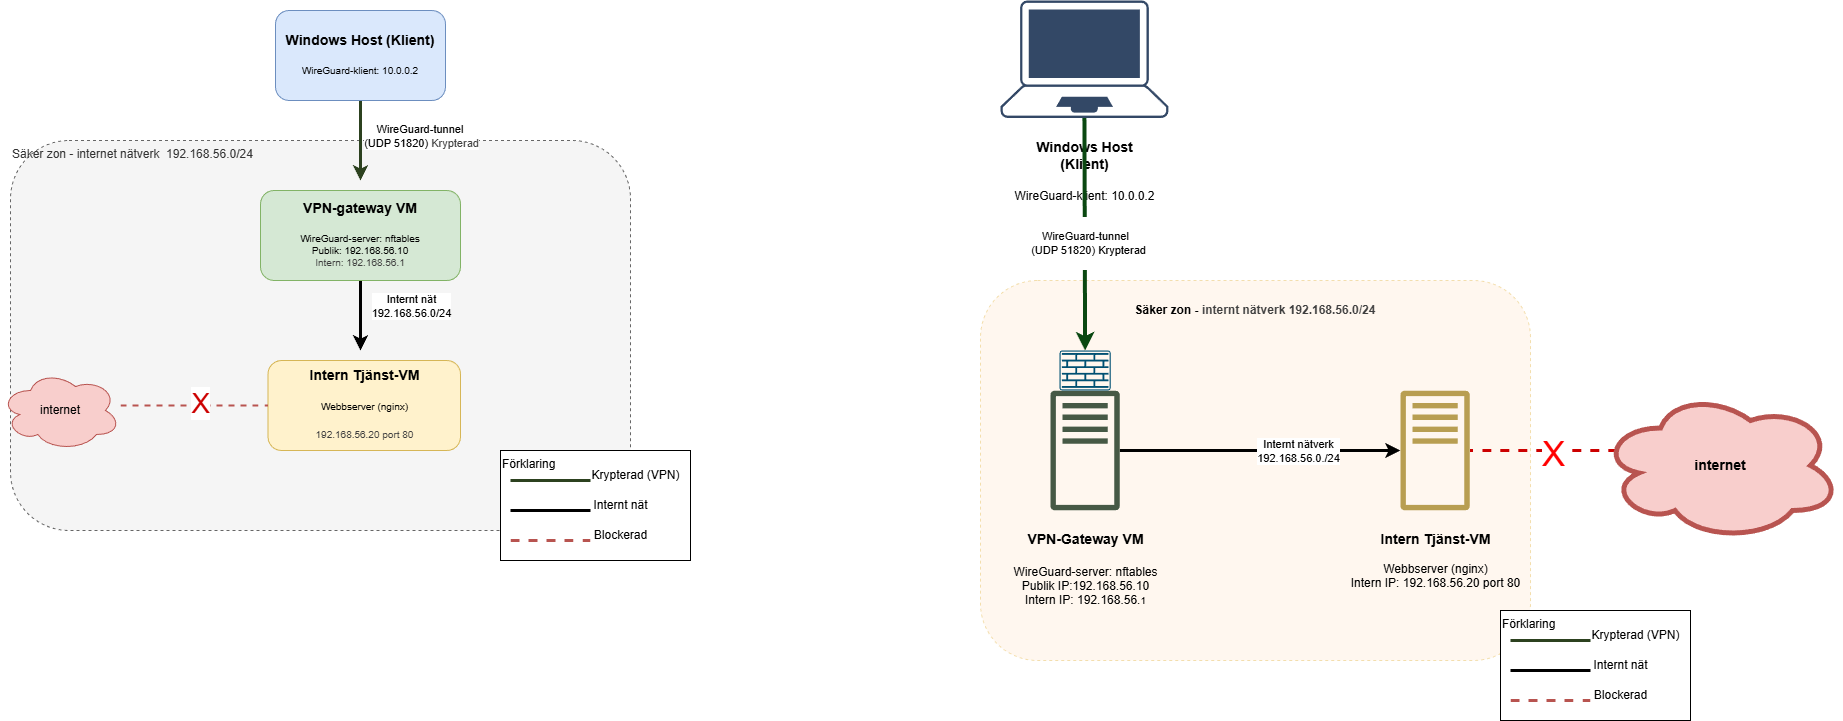

The diagram above was exported from draw.io. Its source (the exported page's mxGraphModel, read from the mxfile embedded in the PNG):
<mxGraphModel dx="1902" dy="899" grid="1" gridSize="10" guides="1" tooltips="1" connect="1" arrows="1" fold="1" page="1" pageScale="1" pageWidth="1100" pageHeight="850" math="0" shadow="0">
  <root>
    <mxCell id="0" />
    <mxCell id="1" parent="0" />
    <mxCell id="35" value="Säker zon - internet nätverk&amp;nbsp; 192.168.56.0/24&lt;div&gt;&lt;/div&gt;" style="rounded=1;whiteSpace=wrap;html=1;fillColor=#f5f5f5;fontColor=#333333;strokeColor=#666666;dashed=1;strokeWidth=1;verticalAlign=top;align=left;" parent="1" vertex="1">
      <mxGeometry x="-800" y="160" width="620" height="390" as="geometry" />
    </mxCell>
    <mxCell id="31" value="&lt;h4&gt;Säker zon -&amp;nbsp;&lt;span style=&quot;color: rgb(63, 63, 63); background-color: transparent;&quot;&gt;internt nätverk 192.168.56.0/24&lt;/span&gt;&lt;/h4&gt;" style="rounded=1;whiteSpace=wrap;html=1;dashed=1;fillColor=#ffe6cc;strokeColor=#d79b00;fillStyle=auto;align=center;verticalAlign=top;opacity=30;" parent="1" vertex="1">
      <mxGeometry x="170" y="300" width="550" height="380" as="geometry" />
    </mxCell>
    <mxCell id="22" style="edgeStyle=none;html=1;strokeWidth=3;" parent="1" source="17" target="21" edge="1">
      <mxGeometry relative="1" as="geometry" />
    </mxCell>
    <mxCell id="26" value="Internt nätverk&lt;div&gt;192.168.56.0./24&lt;/div&gt;" style="edgeLabel;html=1;align=center;verticalAlign=middle;resizable=0;points=[];" parent="22" vertex="1" connectable="0">
      <mxGeometry x="0.2686" y="2" relative="1" as="geometry">
        <mxPoint y="2" as="offset" />
      </mxGeometry>
    </mxCell>
    <mxCell id="17" value="&lt;h3&gt;&lt;/h3&gt;&lt;h3&gt;VPN-Gateway VM&lt;/h3&gt;&lt;h5&gt;&lt;span style=&quot;font-weight: normal;&quot;&gt;&lt;font style=&quot;font-size: 12px;&quot;&gt;WireGuard-server: nftables&lt;br&gt;Publik IP:192.168.56.10&lt;br&gt;Intern IP: 192.168.56.&lt;/font&gt;1&lt;/span&gt;&lt;/h5&gt;" style="sketch=0;outlineConnect=0;dashed=0;verticalLabelPosition=bottom;verticalAlign=top;align=center;fontSize=12;fontStyle=0;aspect=fixed;pointerEvents=1;shape=mxgraph.aws4.traditional_server;fillColor=light-dark(#465945, #1f2f1e);html=1;strokeColor=#82b366;" parent="1" vertex="1">
      <mxGeometry x="240" y="410" width="69.23" height="120" as="geometry" />
    </mxCell>
    <mxCell id="7" value="" style="edgeStyle=none;html=1;fontSize=11;strokeWidth=3;" parent="1" source="2" edge="1">
      <mxGeometry relative="1" as="geometry">
        <mxPoint x="-450" y="370" as="targetPoint" />
        <Array as="points" />
      </mxGeometry>
    </mxCell>
    <mxCell id="8" value="Internt nät&lt;div&gt;192.168.56.0/24&lt;/div&gt;" style="edgeLabel;html=1;align=center;verticalAlign=middle;resizable=0;points=[];" parent="7" vertex="1" connectable="0">
      <mxGeometry x="-0.2613" y="-1" relative="1" as="geometry">
        <mxPoint x="51" y="-1" as="offset" />
      </mxGeometry>
    </mxCell>
    <mxCell id="2" value="&lt;h3&gt;VPN-gateway VM&lt;/h3&gt;&lt;h5&gt;&lt;span style=&quot;font-weight: normal;&quot;&gt;WireGuard-server: nftables&lt;br&gt;Publik: 192.168.56.10&lt;br&gt;&lt;span style=&quot;color: rgb(63, 63, 63); font-size: 10px; background-color: transparent;&quot;&gt;Intern: 192.168.56.1&lt;/span&gt;&lt;/span&gt;&lt;/h5&gt;" style="rounded=1;fillColor=#d5e8d4;strokeColor=#82b366;html=1;whiteSpace=wrap;fontColor=default;verticalAlign=middle;" parent="1" vertex="1">
      <mxGeometry x="-550" y="210" width="200" height="90" as="geometry" />
    </mxCell>
    <mxCell id="5" value="" style="edgeStyle=none;html=1;fillColor=#d5e8d4;strokeColor=light-dark(#2C411F,#446E2C);strokeWidth=3;" parent="1" source="3" edge="1">
      <mxGeometry relative="1" as="geometry">
        <mxPoint x="-450" y="200" as="targetPoint" />
      </mxGeometry>
    </mxCell>
    <mxCell id="6" value="WireGuard-tunnel&amp;nbsp;&lt;div&gt;(UDP 51820)&amp;nbsp;&lt;span style=&quot;color: rgb(63, 63, 63); background-color: light-dark(#ffffff, var(--ge-dark-color, #121212));&quot;&gt;Krypterad&lt;/span&gt;&lt;/div&gt;" style="edgeLabel;html=1;align=center;verticalAlign=middle;resizable=0;points=[];" parent="5" vertex="1" connectable="0">
      <mxGeometry x="-0.1346" y="-1" relative="1" as="geometry">
        <mxPoint x="61" as="offset" />
      </mxGeometry>
    </mxCell>
    <mxCell id="3" value="&lt;h3&gt;Windows Host (Klient)&lt;/h3&gt;&lt;h5&gt;&lt;span style=&quot;font-weight: normal;&quot;&gt;WireGuard-klient: 10.0.0.2&lt;/span&gt;&lt;/h5&gt;" style="rounded=1;whiteSpace=wrap;html=1;fillColor=#dae8fc;strokeColor=#6c8ebf;" parent="1" vertex="1">
      <mxGeometry x="-535" y="30" width="170" height="90" as="geometry" />
    </mxCell>
    <mxCell id="4" value="&lt;h3&gt;Intern Tjänst-VM&lt;/h3&gt;&lt;h5&gt;&lt;span style=&quot;font-weight: normal;&quot;&gt;&lt;font style=&quot;font-size: 10px;&quot;&gt;Webbserver (nginx)&lt;/font&gt;&lt;/span&gt;&lt;/h5&gt;&lt;h5&gt;&lt;span style=&quot;font-weight: normal;&quot;&gt;&lt;span style=&quot;background-color: transparent; color: rgb(63, 63, 63);&quot;&gt;&lt;font style=&quot;font-size: 10px;&quot;&gt;192.168.56.20 port 80&lt;/font&gt;&lt;/span&gt;&lt;/span&gt;&lt;/h5&gt;" style="rounded=1;whiteSpace=wrap;html=1;fillColor=#fff2cc;strokeColor=#d6b656;" parent="1" vertex="1">
      <mxGeometry x="-542.5" y="380" width="192.5" height="90" as="geometry" />
    </mxCell>
    <mxCell id="12" value="" style="edgeStyle=none;html=1;fillColor=#f8cecc;strokeColor=#b85450;strokeWidth=2;dashed=1;endArrow=none;endFill=0;" parent="1" target="4" edge="1">
      <mxGeometry relative="1" as="geometry">
        <mxPoint x="-690" y="425" as="sourcePoint" />
      </mxGeometry>
    </mxCell>
    <mxCell id="13" value="X" style="edgeLabel;html=1;align=center;verticalAlign=middle;resizable=0;points=[];fontSize=28;fontColor=#CC0000;" parent="12" vertex="1" connectable="0">
      <mxGeometry x="0.024" y="3" relative="1" as="geometry">
        <mxPoint x="3" as="offset" />
      </mxGeometry>
    </mxCell>
    <mxCell id="9" value="internet" style="ellipse;shape=cloud;whiteSpace=wrap;html=1;fillColor=#f8cecc;strokeColor=#b85450;" parent="1" vertex="1">
      <mxGeometry x="-810" y="390" width="120" height="80" as="geometry" />
    </mxCell>
    <mxCell id="14" value="&lt;h3 style=&quot;color: light-dark(rgb(63, 63, 63), rgb(183, 183, 183)); scrollbar-color: rgb(226, 226, 226) rgb(251, 251, 251); text-wrap-mode: wrap;&quot;&gt;&lt;span style=&quot;color: rgb(0, 0, 0); text-wrap-mode: wrap; background-color: light-dark(#ffffff, var(--ge-dark-color, #121212));&quot;&gt;Windows Host (Klient)&lt;br&gt;&lt;/span&gt;&lt;/h3&gt;&lt;h5&gt;&lt;span style=&quot;background-color: light-dark(#ffffff, var(--ge-dark-color, #121212)); font-weight: normal;&quot;&gt;&lt;font style=&quot;font-size: 12px;&quot;&gt;WireGuard-klient: 10.0.0.2&lt;/font&gt;&lt;/span&gt;&lt;/h5&gt;" style="points=[[0.13,0.02,0],[0.5,0,0],[0.87,0.02,0],[0.885,0.4,0],[0.985,0.985,0],[0.5,1,0],[0.015,0.985,0],[0.115,0.4,0]];verticalLabelPosition=bottom;sketch=0;html=1;verticalAlign=top;aspect=fixed;align=center;pointerEvents=1;shape=mxgraph.cisco19.laptop;fillColor=light-dark(#334866, #1d293b);strokeColor=#6c8ebf;" parent="1" vertex="1">
      <mxGeometry x="190" y="20" width="167.86" height="117.5" as="geometry" />
    </mxCell>
    <mxCell id="15" value="&lt;h3 style=&quot;color: light-dark(rgb(63, 63, 63), rgb(183, 183, 183)); scrollbar-color: rgb(226, 226, 226) rgb(251, 251, 251); text-wrap-mode: wrap;&quot;&gt;&lt;br&gt;&lt;/h3&gt;" style="sketch=0;points=[[0.015,0.015,0],[0.985,0.015,0],[0.985,0.985,0],[0.015,0.985,0],[0.25,0,0],[0.5,0,0],[0.75,0,0],[1,0.25,0],[1,0.5,0],[1,0.75,0],[0.75,1,0],[0.5,1,0],[0.25,1,0],[0,0.75,0],[0,0.5,0],[0,0.25,0]];verticalLabelPosition=bottom;html=1;verticalAlign=top;aspect=fixed;align=center;pointerEvents=1;shape=mxgraph.cisco19.rect;prIcon=firewall;fillColor=none;strokeColor=#005073;" parent="1" vertex="1">
      <mxGeometry x="249.01" y="370" width="51.2" height="40" as="geometry" />
    </mxCell>
    <mxCell id="20" style="edgeStyle=none;html=1;entryX=0.5;entryY=0;entryDx=0;entryDy=0;entryPerimeter=0;strokeWidth=4;strokeColor=light-dark(#0a4811, #ededed);exitX=0.5;exitY=1;exitDx=0;exitDy=0;exitPerimeter=0;" parent="1" source="14" target="15" edge="1">
      <mxGeometry relative="1" as="geometry">
        <mxPoint x="275" y="150" as="sourcePoint" />
      </mxGeometry>
    </mxCell>
    <mxCell id="25" value="&lt;br&gt;&lt;span style=&quot;color: rgb(0, 0, 0); font-family: Helvetica; font-size: 11px; font-style: normal; font-variant-ligatures: normal; font-variant-caps: normal; font-weight: 400; letter-spacing: normal; orphans: 2; text-align: center; text-indent: 0px; text-transform: none; widows: 2; word-spacing: 0px; -webkit-text-stroke-width: 0px; white-space: nowrap; background-color: rgb(255, 255, 255); text-decoration-thickness: initial; text-decoration-style: initial; text-decoration-color: initial; float: none; display: inline !important;&quot;&gt;WireGuard-tunnel&amp;nbsp;&amp;nbsp;&lt;/span&gt;&lt;div&gt;&lt;span style=&quot;color: rgb(0, 0, 0); font-family: Helvetica; font-size: 11px; font-style: normal; font-variant-ligatures: normal; font-variant-caps: normal; font-weight: 400; letter-spacing: normal; orphans: 2; text-align: center; text-indent: 0px; text-transform: none; widows: 2; word-spacing: 0px; -webkit-text-stroke-width: 0px; white-space: nowrap; background-color: rgb(255, 255, 255); text-decoration-thickness: initial; text-decoration-style: initial; text-decoration-color: initial; float: none; display: inline !important;&quot;&gt;(UDP 51820)&amp;nbsp;&lt;/span&gt;&lt;span style=&quot;background-color: light-dark(rgb(255, 255, 255), rgb(18, 18, 18));&quot;&gt;Krypterad&lt;/span&gt;&lt;div&gt;&lt;br&gt;&lt;/div&gt;&lt;/div&gt;" style="edgeLabel;html=1;align=center;verticalAlign=middle;resizable=0;points=[];" parent="20" vertex="1" connectable="0">
      <mxGeometry x="0.078" y="3" relative="1" as="geometry">
        <mxPoint as="offset" />
      </mxGeometry>
    </mxCell>
    <mxCell id="21" value="&lt;h3&gt;&lt;/h3&gt;&lt;h3&gt;Intern Tjänst-VM&lt;/h3&gt;&lt;span style=&quot;font-weight: normal;&quot;&gt;Webbserver (nginx)&lt;br&gt;Intern IP: 192.168.56.20 port 80&lt;/span&gt;" style="sketch=0;outlineConnect=0;fillColor=light-dark(#b89e51, #281d00);strokeColor=#d6b656;dashed=0;verticalLabelPosition=bottom;verticalAlign=top;align=center;fontSize=12;fontStyle=0;aspect=fixed;pointerEvents=1;shape=mxgraph.aws4.traditional_server;html=1;" parent="1" vertex="1">
      <mxGeometry x="590" y="410" width="69.23" height="120" as="geometry" />
    </mxCell>
    <mxCell id="28" style="edgeStyle=none;html=1;strokeWidth=3;strokeColor=#CC0000;exitX=0.07;exitY=0.4;exitDx=0;exitDy=0;exitPerimeter=0;endArrow=none;endFill=0;dashed=1;" parent="1" source="30" target="21" edge="1">
      <mxGeometry relative="1" as="geometry">
        <mxPoint x="799.5602313451388" y="389.4120234918475" as="sourcePoint" />
        <mxPoint x="679.2262599999999" y="390.58260834738616" as="targetPoint" />
      </mxGeometry>
    </mxCell>
    <mxCell id="29" value="&lt;font style=&quot;font-size: 35px; color: rgb(255, 0, 0);&quot;&gt;X&lt;/font&gt;" style="edgeLabel;html=1;align=center;verticalAlign=middle;resizable=0;points=[];" parent="28" vertex="1" connectable="0">
      <mxGeometry x="-0.1298" y="2" relative="1" as="geometry">
        <mxPoint as="offset" />
      </mxGeometry>
    </mxCell>
    <mxCell id="30" value="&lt;h3&gt;internet&lt;/h3&gt;" style="ellipse;shape=cloud;whiteSpace=wrap;html=1;strokeColor=#b85450;strokeWidth=5;fillColor=#f8cecc;" parent="1" vertex="1">
      <mxGeometry x="790" y="410" width="240" height="150" as="geometry" />
    </mxCell>
    <mxCell id="45" value="" style="group;fillColor=#F5F5F5;strokeColor=#666666;fontColor=#333333;" vertex="1" connectable="0" parent="1">
      <mxGeometry x="-310" y="470" width="190" height="110" as="geometry" />
    </mxCell>
    <mxCell id="36" value="Förklaring" style="rounded=0;whiteSpace=wrap;html=1;verticalAlign=top;align=left;" vertex="1" parent="45">
      <mxGeometry width="190" height="110" as="geometry" />
    </mxCell>
    <mxCell id="37" value="" style="endArrow=none;html=1;strokeWidth=3;strokeColor=#2C411F;" edge="1" parent="45">
      <mxGeometry width="50" height="50" relative="1" as="geometry">
        <mxPoint x="10" y="30" as="sourcePoint" />
        <mxPoint x="90" y="30" as="targetPoint" />
      </mxGeometry>
    </mxCell>
    <mxCell id="40" value="" style="endArrow=none;dashed=1;html=1;strokeWidth=3;strokeColor=light-dark(#b85450, #ededed);" edge="1" parent="45">
      <mxGeometry width="50" height="50" relative="1" as="geometry">
        <mxPoint x="10" y="90" as="sourcePoint" />
        <mxPoint x="90" y="90" as="targetPoint" />
      </mxGeometry>
    </mxCell>
    <mxCell id="41" value="" style="endArrow=none;html=1;strokeWidth=3;" edge="1" parent="45">
      <mxGeometry width="50" height="50" relative="1" as="geometry">
        <mxPoint x="10" y="60" as="sourcePoint" />
        <mxPoint x="90" y="60" as="targetPoint" />
      </mxGeometry>
    </mxCell>
    <mxCell id="42" value="Krypterad (VPN)" style="text;html=1;align=center;verticalAlign=middle;resizable=0;points=[];autosize=1;strokeColor=none;fillColor=none;" vertex="1" parent="45">
      <mxGeometry x="80" y="10" width="110" height="30" as="geometry" />
    </mxCell>
    <mxCell id="43" value="Blockerad" style="text;html=1;align=center;verticalAlign=middle;resizable=0;points=[];autosize=1;strokeColor=none;fillColor=none;" vertex="1" parent="45">
      <mxGeometry x="80" y="70" width="80" height="30" as="geometry" />
    </mxCell>
    <mxCell id="44" value="Internt nät" style="text;html=1;align=center;verticalAlign=middle;resizable=0;points=[];autosize=1;strokeColor=none;fillColor=none;" vertex="1" parent="45">
      <mxGeometry x="80" y="40" width="80" height="30" as="geometry" />
    </mxCell>
    <mxCell id="47" value="" style="group;fillColor=#F5F5F5;strokeColor=#666666;fontColor=#333333;" vertex="1" connectable="0" parent="1">
      <mxGeometry x="690" y="630" width="190" height="110" as="geometry" />
    </mxCell>
    <mxCell id="48" value="Förklaring" style="rounded=0;whiteSpace=wrap;html=1;verticalAlign=top;align=left;" vertex="1" parent="47">
      <mxGeometry width="190" height="110" as="geometry" />
    </mxCell>
    <mxCell id="49" value="" style="endArrow=none;html=1;strokeWidth=3;strokeColor=#2C411F;" edge="1" parent="47">
      <mxGeometry width="50" height="50" relative="1" as="geometry">
        <mxPoint x="10" y="30" as="sourcePoint" />
        <mxPoint x="90" y="30" as="targetPoint" />
      </mxGeometry>
    </mxCell>
    <mxCell id="50" value="" style="endArrow=none;dashed=1;html=1;strokeWidth=3;strokeColor=light-dark(#b85450, #ededed);" edge="1" parent="47">
      <mxGeometry width="50" height="50" relative="1" as="geometry">
        <mxPoint x="10" y="90" as="sourcePoint" />
        <mxPoint x="90" y="90" as="targetPoint" />
      </mxGeometry>
    </mxCell>
    <mxCell id="51" value="" style="endArrow=none;html=1;strokeWidth=3;" edge="1" parent="47">
      <mxGeometry width="50" height="50" relative="1" as="geometry">
        <mxPoint x="10" y="60" as="sourcePoint" />
        <mxPoint x="90" y="60" as="targetPoint" />
      </mxGeometry>
    </mxCell>
    <mxCell id="52" value="Krypterad (VPN)" style="text;html=1;align=center;verticalAlign=middle;resizable=0;points=[];autosize=1;strokeColor=none;fillColor=none;" vertex="1" parent="47">
      <mxGeometry x="80" y="10" width="110" height="30" as="geometry" />
    </mxCell>
    <mxCell id="54" value="Internt nät" style="text;html=1;align=center;verticalAlign=middle;resizable=0;points=[];autosize=1;strokeColor=none;fillColor=none;" vertex="1" parent="47">
      <mxGeometry x="80" y="40" width="80" height="30" as="geometry" />
    </mxCell>
    <mxCell id="53" value="Blockerad" style="text;html=1;align=center;verticalAlign=middle;resizable=0;points=[];autosize=1;strokeColor=none;fillColor=none;" vertex="1" parent="47">
      <mxGeometry x="80" y="70" width="80" height="30" as="geometry" />
    </mxCell>
  </root>
</mxGraphModel>